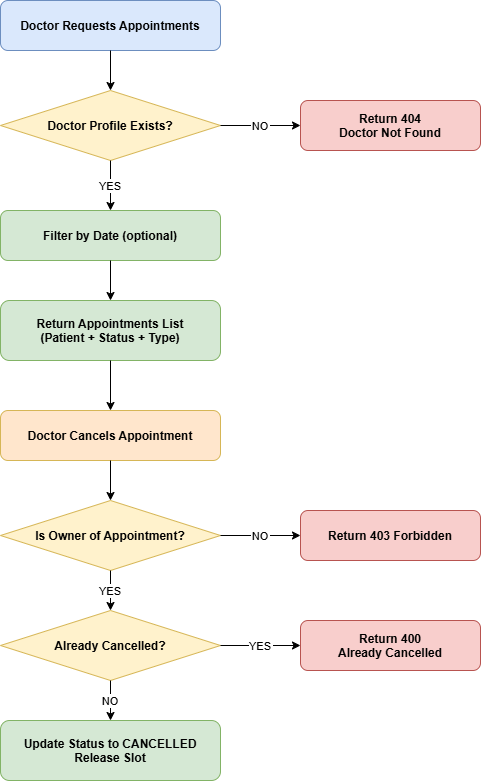

The diagram above was exported from draw.io. Its source (the exported page's mxGraphModel, read from the mxfile embedded in the PNG):
<mxGraphModel dx="1030" dy="527" grid="1" gridSize="10" guides="1" tooltips="1" connect="1" arrows="1" fold="1" page="1" pageScale="1" pageWidth="850" pageHeight="1100" math="0" shadow="0">
  <root>
    <mxCell id="0" />
    <mxCell id="1" parent="0" />
    <mxCell id="2" parent="1" style="rounded=1;fillColor=#dae8fc;strokeColor=#6c8ebf;fontStyle=1;fontSize=12;" value="Doctor Requests Appointments" vertex="1">
      <mxGeometry height="50" width="220" x="80" y="40" as="geometry" />
    </mxCell>
    <mxCell id="3" parent="1" style="rhombus;fillColor=#fff2cc;strokeColor=#d6b656;fontStyle=1;fontSize=12;" value="Doctor Profile Exists?" vertex="1">
      <mxGeometry height="70" width="220" x="80" y="130" as="geometry" />
    </mxCell>
    <mxCell id="4" parent="1" style="rounded=1;fillColor=#d5e8d4;strokeColor=#82b366;fontStyle=1;fontSize=12;" value="Filter by Date (optional)" vertex="1">
      <mxGeometry height="50" width="220" x="80" y="250" as="geometry" />
    </mxCell>
    <mxCell id="5" parent="1" style="rounded=1;fillColor=#d5e8d4;strokeColor=#82b366;fontStyle=1;fontSize=12;" value="Return Appointments List&#10;(Patient + Status + Type)" vertex="1">
      <mxGeometry height="60" width="220" x="80" y="340" as="geometry" />
    </mxCell>
    <mxCell id="6" parent="1" style="rounded=1;fillColor=#f8cecc;strokeColor=#b85450;fontStyle=1;fontSize=12;" value="Return 404&#10;Doctor Not Found" vertex="1">
      <mxGeometry height="50" width="180" x="380" y="140" as="geometry" />
    </mxCell>
    <mxCell id="7" parent="1" style="rounded=1;fillColor=#ffe6cc;strokeColor=#d6b656;fontStyle=1;fontSize=12;" value="Doctor Cancels Appointment" vertex="1">
      <mxGeometry height="50" width="220" x="80" y="450" as="geometry" />
    </mxCell>
    <mxCell id="8" parent="1" style="rhombus;fillColor=#fff2cc;strokeColor=#d6b656;fontStyle=1;fontSize=12;" value="Is Owner of Appointment?" vertex="1">
      <mxGeometry height="70" width="220" x="80" y="540" as="geometry" />
    </mxCell>
    <mxCell id="9" parent="1" style="rhombus;fillColor=#fff2cc;strokeColor=#d6b656;fontStyle=1;fontSize=12;" value="Already Cancelled?" vertex="1">
      <mxGeometry height="70" width="220" x="80" y="650" as="geometry" />
    </mxCell>
    <mxCell id="10" parent="1" style="rounded=1;fillColor=#d5e8d4;strokeColor=#82b366;fontStyle=1;fontSize=12;" value="Update Status to CANCELLED&#10;Release Slot" vertex="1">
      <mxGeometry height="60" width="220" x="80" y="760" as="geometry" />
    </mxCell>
    <mxCell id="11" parent="1" style="rounded=1;fillColor=#f8cecc;strokeColor=#b85450;fontStyle=1;fontSize=12;" value="Return 403 Forbidden" vertex="1">
      <mxGeometry height="50" width="180" x="380" y="550" as="geometry" />
    </mxCell>
    <mxCell id="12" parent="1" style="rounded=1;fillColor=#f8cecc;strokeColor=#b85450;fontStyle=1;fontSize=12;" value="Return 400&#10;Already Cancelled" vertex="1">
      <mxGeometry height="50" width="180" x="380" y="660" as="geometry" />
    </mxCell>
    <mxCell id="13" edge="1" parent="1" source="2" style="edgeStyle=orthogonalEdgeStyle;" target="3">
      <mxGeometry relative="1" as="geometry" />
    </mxCell>
    <mxCell id="14" edge="1" parent="1" source="3" style="edgeStyle=orthogonalEdgeStyle;" target="4" value="YES">
      <mxGeometry relative="1" as="geometry" />
    </mxCell>
    <mxCell id="15" edge="1" parent="1" source="3" style="edgeStyle=orthogonalEdgeStyle;" target="6" value="NO">
      <mxGeometry relative="1" as="geometry" />
    </mxCell>
    <mxCell id="16" edge="1" parent="1" source="4" style="edgeStyle=orthogonalEdgeStyle;" target="5">
      <mxGeometry relative="1" as="geometry" />
    </mxCell>
    <mxCell id="17" edge="1" parent="1" source="5" style="edgeStyle=orthogonalEdgeStyle;" target="7">
      <mxGeometry relative="1" as="geometry" />
    </mxCell>
    <mxCell id="18" edge="1" parent="1" source="7" style="edgeStyle=orthogonalEdgeStyle;" target="8">
      <mxGeometry relative="1" as="geometry" />
    </mxCell>
    <mxCell id="19" edge="1" parent="1" source="8" style="edgeStyle=orthogonalEdgeStyle;" target="9" value="YES">
      <mxGeometry relative="1" as="geometry" />
    </mxCell>
    <mxCell id="20" edge="1" parent="1" source="8" style="edgeStyle=orthogonalEdgeStyle;" target="11" value="NO">
      <mxGeometry relative="1" as="geometry" />
    </mxCell>
    <mxCell id="21" edge="1" parent="1" source="9" style="edgeStyle=orthogonalEdgeStyle;" target="10" value="NO">
      <mxGeometry relative="1" as="geometry" />
    </mxCell>
    <mxCell id="22" edge="1" parent="1" source="9" style="edgeStyle=orthogonalEdgeStyle;" target="12" value="YES">
      <mxGeometry relative="1" as="geometry" />
    </mxCell>
  </root>
</mxGraphModel>